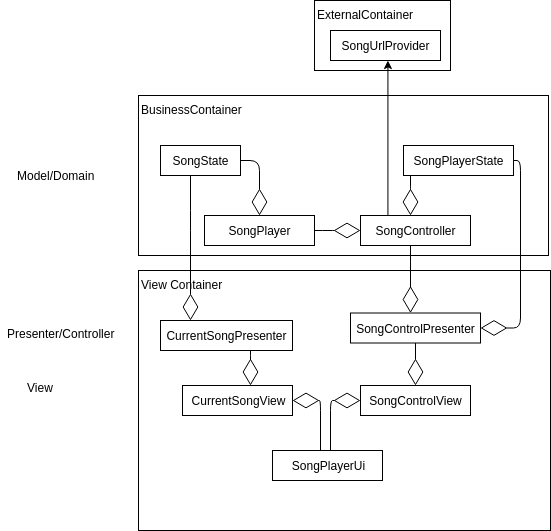

The diagram above was exported from draw.io. Its source (the exported page's mxGraphModel, read from the mxfile embedded in the PNG):
<mxGraphModel dx="762" dy="391" grid="1" gridSize="10" guides="1" tooltips="1" connect="1" arrows="1" fold="1" page="1" pageScale="1" pageWidth="827" pageHeight="1169" math="0" shadow="0">
  <root>
    <mxCell id="0" />
    <mxCell id="1" parent="0" />
    <mxCell id="xsDTlxdq9CB4NMMJy04S-33" value="ExternalContainer" style="rounded=0;whiteSpace=wrap;html=1;align=left;verticalAlign=top;" parent="1" vertex="1">
      <mxGeometry x="324" y="70" width="136" height="70" as="geometry" />
    </mxCell>
    <mxCell id="xsDTlxdq9CB4NMMJy04S-29" value="View Container" style="rounded=0;whiteSpace=wrap;html=1;align=left;verticalAlign=top;" parent="1" vertex="1">
      <mxGeometry x="148" y="340" width="412" height="260" as="geometry" />
    </mxCell>
    <mxCell id="xsDTlxdq9CB4NMMJy04S-28" value="BusinessContainer" style="rounded=0;whiteSpace=wrap;html=1;align=left;verticalAlign=top;" parent="1" vertex="1">
      <mxGeometry x="148" y="165" width="410" height="160" as="geometry" />
    </mxCell>
    <mxCell id="xsDTlxdq9CB4NMMJy04S-1" value="SongState" style="rounded=0;whiteSpace=wrap;html=1;" parent="1" vertex="1">
      <mxGeometry x="170" y="215" width="80" height="30" as="geometry" />
    </mxCell>
    <mxCell id="xsDTlxdq9CB4NMMJy04S-2" value="SongPlayerState" style="rounded=0;whiteSpace=wrap;html=1;" parent="1" vertex="1">
      <mxGeometry x="413" y="215" width="110" height="30" as="geometry" />
    </mxCell>
    <mxCell id="xsDTlxdq9CB4NMMJy04S-27" style="edgeStyle=elbowEdgeStyle;rounded=0;orthogonalLoop=1;jettySize=auto;html=1;exitX=0.25;exitY=0;exitDx=0;exitDy=0;" parent="1" source="xsDTlxdq9CB4NMMJy04S-3" target="xsDTlxdq9CB4NMMJy04S-25" edge="1">
      <mxGeometry relative="1" as="geometry" />
    </mxCell>
    <mxCell id="xsDTlxdq9CB4NMMJy04S-3" value="SongController" style="rounded=0;whiteSpace=wrap;html=1;" parent="1" vertex="1">
      <mxGeometry x="370" y="285" width="110" height="30" as="geometry" />
    </mxCell>
    <mxCell id="xsDTlxdq9CB4NMMJy04S-4" value="SongPlayer" style="rounded=0;whiteSpace=wrap;html=1;" parent="1" vertex="1">
      <mxGeometry x="214" y="285" width="110" height="30" as="geometry" />
    </mxCell>
    <mxCell id="xsDTlxdq9CB4NMMJy04S-5" value="CurrentSongPresenter" style="rounded=0;whiteSpace=wrap;html=1;" parent="1" vertex="1">
      <mxGeometry x="170" y="390" width="132" height="30" as="geometry" />
    </mxCell>
    <mxCell id="xsDTlxdq9CB4NMMJy04S-6" value="SongControlPresenter" style="rounded=0;whiteSpace=wrap;html=1;" parent="1" vertex="1">
      <mxGeometry x="360" y="382.5" width="130" height="30" as="geometry" />
    </mxCell>
    <mxCell id="xsDTlxdq9CB4NMMJy04S-8" value="CurrentSongView" style="rounded=0;whiteSpace=wrap;html=1;" parent="1" vertex="1">
      <mxGeometry x="192" y="455" width="110" height="30" as="geometry" />
    </mxCell>
    <mxCell id="xsDTlxdq9CB4NMMJy04S-9" value="SongPlayerUi" style="rounded=0;whiteSpace=wrap;html=1;" parent="1" vertex="1">
      <mxGeometry x="282" y="520" width="110" height="30" as="geometry" />
    </mxCell>
    <mxCell id="xsDTlxdq9CB4NMMJy04S-13" value="" style="endArrow=diamondThin;endFill=0;endSize=24;html=1;edgeStyle=elbowEdgeStyle;" parent="1" source="xsDTlxdq9CB4NMMJy04S-6" target="RXY0LzL0wW8lFAJOhv3v-1" edge="1">
      <mxGeometry width="160" relative="1" as="geometry">
        <mxPoint x="230" y="390" as="sourcePoint" />
        <mxPoint x="480" y="425" as="targetPoint" />
        <Array as="points">
          <mxPoint x="425" y="400" />
          <mxPoint x="450" y="430" />
          <mxPoint x="200" y="430" />
        </Array>
      </mxGeometry>
    </mxCell>
    <mxCell id="xsDTlxdq9CB4NMMJy04S-14" value="" style="endArrow=diamondThin;endFill=0;endSize=24;html=1;edgeStyle=elbowEdgeStyle;" parent="1" source="xsDTlxdq9CB4NMMJy04S-4" target="xsDTlxdq9CB4NMMJy04S-3" edge="1">
      <mxGeometry width="160" relative="1" as="geometry">
        <mxPoint x="240" y="400" as="sourcePoint" />
        <mxPoint x="310" y="495" as="targetPoint" />
        <Array as="points">
          <mxPoint x="340" y="300" />
          <mxPoint x="210" y="440" />
        </Array>
      </mxGeometry>
    </mxCell>
    <mxCell id="xsDTlxdq9CB4NMMJy04S-15" value="" style="endArrow=diamondThin;endFill=0;endSize=24;html=1;edgeStyle=elbowEdgeStyle;" parent="1" source="xsDTlxdq9CB4NMMJy04S-3" target="xsDTlxdq9CB4NMMJy04S-6" edge="1">
      <mxGeometry width="160" relative="1" as="geometry">
        <mxPoint x="250" y="410" as="sourcePoint" />
        <mxPoint x="320" y="505" as="targetPoint" />
        <Array as="points">
          <mxPoint x="420" y="330" />
          <mxPoint x="220" y="450" />
        </Array>
      </mxGeometry>
    </mxCell>
    <mxCell id="xsDTlxdq9CB4NMMJy04S-17" value="" style="endArrow=diamondThin;endFill=0;endSize=24;html=1;edgeStyle=elbowEdgeStyle;" parent="1" source="xsDTlxdq9CB4NMMJy04S-2" target="xsDTlxdq9CB4NMMJy04S-3" edge="1">
      <mxGeometry width="160" relative="1" as="geometry">
        <mxPoint x="260" y="420" as="sourcePoint" />
        <mxPoint x="330" y="515" as="targetPoint" />
        <Array as="points">
          <mxPoint x="420" y="260" />
          <mxPoint x="230" y="460" />
        </Array>
      </mxGeometry>
    </mxCell>
    <mxCell id="xsDTlxdq9CB4NMMJy04S-18" value="" style="endArrow=diamondThin;endFill=0;endSize=24;html=1;edgeStyle=elbowEdgeStyle;" parent="1" source="xsDTlxdq9CB4NMMJy04S-2" target="xsDTlxdq9CB4NMMJy04S-6" edge="1">
      <mxGeometry width="160" relative="1" as="geometry">
        <mxPoint x="270" y="430" as="sourcePoint" />
        <mxPoint x="340" y="525" as="targetPoint" />
        <Array as="points">
          <mxPoint x="530" y="310" />
          <mxPoint x="240" y="470" />
        </Array>
      </mxGeometry>
    </mxCell>
    <mxCell id="xsDTlxdq9CB4NMMJy04S-19" value="" style="endArrow=diamondThin;endFill=0;endSize=24;html=1;edgeStyle=elbowEdgeStyle;" parent="1" source="xsDTlxdq9CB4NMMJy04S-1" target="xsDTlxdq9CB4NMMJy04S-5" edge="1">
      <mxGeometry width="160" relative="1" as="geometry">
        <mxPoint x="280" y="440" as="sourcePoint" />
        <mxPoint x="350" y="535" as="targetPoint" />
        <Array as="points">
          <mxPoint x="200" y="290" />
          <mxPoint x="180" y="330" />
          <mxPoint x="250" y="480" />
        </Array>
      </mxGeometry>
    </mxCell>
    <mxCell id="xsDTlxdq9CB4NMMJy04S-20" value="" style="endArrow=diamondThin;endFill=0;endSize=24;html=1;edgeStyle=elbowEdgeStyle;" parent="1" source="xsDTlxdq9CB4NMMJy04S-1" target="xsDTlxdq9CB4NMMJy04S-4" edge="1">
      <mxGeometry width="160" relative="1" as="geometry">
        <mxPoint x="290" y="450" as="sourcePoint" />
        <mxPoint x="360" y="545" as="targetPoint" />
        <Array as="points">
          <mxPoint x="269" y="280" />
          <mxPoint x="260" y="490" />
        </Array>
      </mxGeometry>
    </mxCell>
    <mxCell id="xsDTlxdq9CB4NMMJy04S-22" value="" style="endArrow=diamondThin;endFill=0;endSize=24;html=1;edgeStyle=elbowEdgeStyle;" parent="1" source="xsDTlxdq9CB4NMMJy04S-9" target="xsDTlxdq9CB4NMMJy04S-8" edge="1">
      <mxGeometry width="160" relative="1" as="geometry">
        <mxPoint x="450" y="480" as="sourcePoint" />
        <mxPoint x="370" y="555" as="targetPoint" />
        <Array as="points">
          <mxPoint x="330" y="490" />
          <mxPoint x="320" y="470" />
          <mxPoint x="330" y="500" />
          <mxPoint x="340" y="560" />
          <mxPoint x="270" y="500" />
        </Array>
      </mxGeometry>
    </mxCell>
    <mxCell id="xsDTlxdq9CB4NMMJy04S-25" value="SongUrlProvider" style="rounded=0;whiteSpace=wrap;html=1;" parent="1" vertex="1">
      <mxGeometry x="340" y="100" width="110" height="30" as="geometry" />
    </mxCell>
    <mxCell id="xsDTlxdq9CB4NMMJy04S-30" value="View" style="text;html=1;align=center;verticalAlign=middle;resizable=0;points=[];;autosize=1;" parent="1" vertex="1">
      <mxGeometry x="30" y="446.5" width="40" height="20" as="geometry" />
    </mxCell>
    <mxCell id="xsDTlxdq9CB4NMMJy04S-31" value="Presenter/Controller" style="text;html=1;align=center;verticalAlign=middle;resizable=0;points=[];;autosize=1;" parent="1" vertex="1">
      <mxGeometry x="10" y="392.5" width="120" height="20" as="geometry" />
    </mxCell>
    <mxCell id="xsDTlxdq9CB4NMMJy04S-32" value="Model/Domain" style="text;html=1;align=center;verticalAlign=middle;resizable=0;points=[];;autosize=1;" parent="1" vertex="1">
      <mxGeometry x="20" y="235" width="90" height="20" as="geometry" />
    </mxCell>
    <mxCell id="RXY0LzL0wW8lFAJOhv3v-1" value="SongControlView" style="rounded=0;whiteSpace=wrap;html=1;" vertex="1" parent="1">
      <mxGeometry x="370" y="455" width="110" height="30" as="geometry" />
    </mxCell>
    <mxCell id="RXY0LzL0wW8lFAJOhv3v-2" value="" style="endArrow=diamondThin;endFill=0;endSize=24;html=1;edgeStyle=elbowEdgeStyle;" edge="1" parent="1" source="xsDTlxdq9CB4NMMJy04S-9" target="RXY0LzL0wW8lFAJOhv3v-1">
      <mxGeometry width="160" relative="1" as="geometry">
        <mxPoint x="367" y="540" as="sourcePoint" />
        <mxPoint x="367" y="485" as="targetPoint" />
        <Array as="points">
          <mxPoint x="340" y="500" />
          <mxPoint x="360" y="470" />
          <mxPoint x="400" y="520" />
          <mxPoint x="280" y="510" />
        </Array>
      </mxGeometry>
    </mxCell>
    <mxCell id="RXY0LzL0wW8lFAJOhv3v-4" value="" style="endArrow=diamondThin;endFill=0;endSize=24;html=1;edgeStyle=elbowEdgeStyle;" edge="1" parent="1" source="xsDTlxdq9CB4NMMJy04S-5" target="xsDTlxdq9CB4NMMJy04S-8">
      <mxGeometry width="160" relative="1" as="geometry">
        <mxPoint x="260" y="438.5" as="sourcePoint" />
        <mxPoint x="260" y="477.5" as="targetPoint" />
        <Array as="points">
          <mxPoint x="260" y="430" />
          <mxPoint x="260" y="420" />
          <mxPoint x="285" y="456" />
          <mxPoint x="35" y="456" />
        </Array>
      </mxGeometry>
    </mxCell>
  </root>
</mxGraphModel>